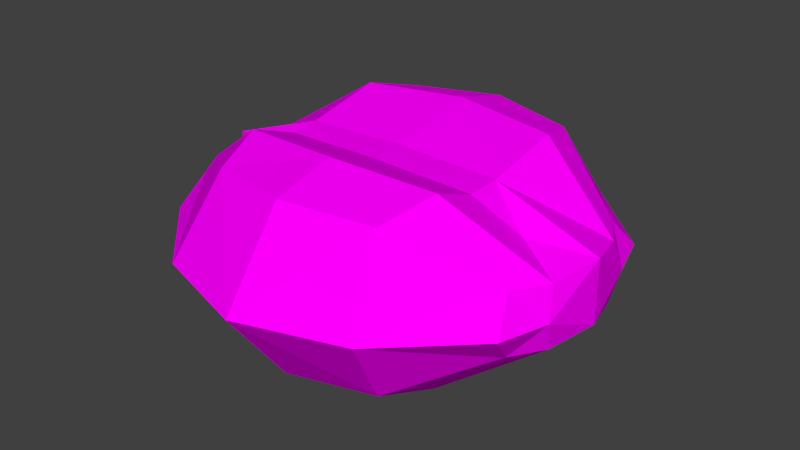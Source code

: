 # Source: berad2.blend  (saved by Blender 2.77.0; exported with 4.5.12 LTS)
import bpy
from mathutils import Matrix  # noqa: F401  (used for matrix-valued properties, if any)

bpy.ops.wm.read_factory_settings(use_empty=True)
scene = bpy.context.scene
scene.name = 'Scene'

# ---- collections
col_collection_1 = bpy.data.collections.new('Collection 1'); scene.collection.children.link(col_collection_1)

# ---- images (referenced by path relative to the original .blend; pixels are not part of the script)
import os
ASSET_DIR = os.environ.get("B2B_ASSET_DIR", "")  # directory of the original .blend (textures are referenced by path, not embedded)
HERE = os.path.dirname(os.path.abspath(__file__))  # packed textures are extracted next to this script under _unpacked/

def load_image(name, relpath, width, height, colorspace="sRGB"):
    """Load a texture the original file referenced (path relative to the .blend, or extracted next to this script)."""
    p = next((c for c in (os.path.join(HERE, relpath), os.path.join(ASSET_DIR, relpath)) if relpath and os.path.exists(c)), "")
    if p:
        img = bpy.data.images.load(p, check_existing=True)
        img.name = name
    else:  # same state as the original file: an image datablock whose file is absent (Cycles renders it pink)
        img = bpy.data.images.new(name, width, height)
        img.source = "FILE"
        img.filepath = "//" + (relpath or name)
    img.colorspace_settings.name = colorspace
    return img
img_colorpalette_jpg_001 = load_image('colorPalette.jpg.001', 'colorPalette.jpg', 1024, 1024, 'sRGB')

# ---- materials (node trees are filled in below, after node groups)
mat_material = bpy.data.materials.new('Material')
mat_material.alpha_threshold = 0.0
mat_material.roughness = 0.5
mat_material.line_color = (0.0, 0.0, 0.0, 1.0)

# ---- material node trees
mat_material.use_nodes = True; mat_material.node_tree.nodes.clear()
_N = mat_material.node_tree.nodes; _L = mat_material.node_tree.links
n0 = _N.new('ShaderNodeOutputMaterial'); n0.name = 'Material Output'; n0.location = (300, 300)
n1 = _N.new('ShaderNodeBsdfDiffuse'); n1.name = 'Diffuse BSDF'; n1.location = (10, 300)
n2 = _N.new('ShaderNodeTexCoord'); n2.name = 'Texture Coordinate'; n2.location = (120, 149)
n3 = _N.new('ShaderNodeTexImage'); n3.name = 'Image Texture'; n3.location = (367, 136)
n3.width = 140
n3.image = img_colorpalette_jpg_001
_L.new(n1.outputs[0], n0.inputs[0])
_L.new(n2.outputs[2], n3.inputs[0])
_L.new(n3.outputs[0], n1.inputs[0])
n0.is_active_output = True

# ---- world
world_world = bpy.data.worlds.new('World'); scene.world = world_world
world_world.color = (0.05088, 0.05088, 0.05088)
world_world.use_sun_shadow = False
world_world.sun_shadow_jitter_overblur = 0.0
world_world.cycles.sampling_method = 'NONE'
world_world.cycles.sample_map_resolution = 256

# ---- meshes
me_cube_001 = bpy.data.meshes.new('Cube.001')
me_cube_001.from_pydata([(0.9446, 0.4335, -0.1318), (0.9446, -0.4335, -0.1318), (0.9446, 0.4335, 0.2025), (0.9446, -0.4335, 0.2025), (0.4643, 0.7299, -0.3967), (-0.01762, 0.84, -0.4223), (0.4643, -0.7299, -0.3967), (-0.01762, -0.84, -0.4223), (0.4643, 0.7299, 0.4674), (-0.01762, 0.84, 0.493), (0.4643, -0.7299, 0.4674), (-0.01762, -0.84, 0.493), (0.9995, 0.576, 0.03535), (0.9995, -0.576, 0.03535), (0.5561, 0.999, 0.03535), (-0.01762, 1.181, 0.03535), (0.5561, -0.999, 0.03535), (-0.01762, -1.181, 0.03535), (1.13, -1.024e-08, -0.09759), (1.13, -2.813e-07, 0.2463), (0.5561, -3.148e-07, 0.4563), (-0.01762, -1.807e-07, 0.4766), (0.5561, 4.843e-08, -0.3076), (-0.01762, 1.173e-07, -0.3279), (1.13, -1.648e-07, 0.03535), (1.055, -0.2537, -0.1336), (1.055, -0.2537, 0.2043), (0.5549, -0.4335, 0.5451), (-0.01762, -0.5, 0.5802), (1.082, -0.3114, 0.03535), (0.5549, -0.4335, -0.4744), (-0.01762, -0.5, -0.5095), (0.5549, 0.4335, -0.4744), (-0.01762, 0.5, -0.5095), (1.055, 0.2537, -0.1336), (1.055, 0.2537, 0.2043), (0.5549, 0.4335, 0.5451), (-0.01762, 0.5, 0.5802), (1.082, 0.3114, 0.03535), (-0.9751, 0.4335, -0.1318), (-0.9751, -0.4335, -0.1318), (-0.9751, 0.4335, 0.2025), (-0.9751, -0.4335, 0.2025), (-0.4949, 0.7299, -0.3967), (-0.01293, 0.84, -0.4223), (-0.4949, -0.7299, -0.3967), (-0.01293, -0.84, -0.4223), (-0.4949, 0.7299, 0.4674), (-0.01293, 0.84, 0.493), (-0.4949, -0.7299, 0.4674), (-0.01293, -0.84, 0.493), (-1.03, 0.576, 0.03535), (-1.03, -0.576, 0.03535), (-0.5867, 0.999, 0.03535), (-0.01293, 1.181, 0.03535), (-0.5867, -0.999, 0.03535), (-0.01293, -1.181, 0.03535), (-1.16, -1.024e-08, -0.09759), (-1.16, -2.813e-07, 0.1683), (-0.5867, -3.148e-07, 0.4563), (-0.01293, -1.807e-07, 0.4766), (-0.5867, 4.843e-08, -0.3076), (-0.01293, 1.173e-07, -0.3279), (-1.16, -1.648e-07, 0.03535), (-1.086, -0.2537, -0.1336), (-1.086, -0.2537, 0.2043), (-0.5854, -0.4335, 0.5451), (-0.01293, -0.5, 0.5802), (-1.113, -0.3114, 0.03535), (-0.5854, -0.4335, -0.4744), (-0.01293, -0.5, -0.5095), (-0.5854, 0.4335, -0.4744), (-0.01293, 0.5, -0.5095), (-1.086, 0.2537, -0.1336), (-1.086, 0.2537, 0.2043), (-0.5854, 0.4335, 0.5451), (-0.01293, 0.5, 0.5802), (-1.113, 0.3114, 0.03535), (0.2489, -0.2018, 0.4668), (-0.01293, -0.1961, 0.4698), (-0.2612, -0.188, 0.4622), (-0.5862, -0.157, 0.4387), (-0.01762, -0.196, 0.4698), (-1.153, -2.813e-07, 0.249), (0.8043, -0.1261, 0.2918), (0.5556, -0.1875, 0.4505), (-0.7802, -0.09832, 0.3109)], [], [(29, 26, 3), (0, 4, 14), (4, 5, 15), (3, 10, 16), (10, 11, 17), (27, 10, 3), (28, 11, 10), (1, 6, 30), (6, 7, 31), (6, 16, 17), (1, 13, 16), (8, 14, 15), (2, 12, 14), (29, 13, 1), (38, 24, 18), (32, 22, 23), (34, 18, 22), (36, 37, 21), (35, 36, 20), (38, 35, 19), (18, 24, 29), (30, 31, 23), (25, 30, 22), (21, 82, 78), (20, 85, 84), (19, 26, 29), (2, 35, 38), (2, 8, 36), (8, 9, 37), (0, 34, 32), (4, 32, 33), (0, 12, 38), (13, 29, 3), (12, 0, 14), (14, 4, 15), (13, 3, 16), (16, 10, 17), (26, 27, 3), (27, 28, 10), (25, 1, 30), (30, 6, 31), (7, 6, 17), (6, 1, 16), (9, 8, 15), (8, 2, 14), (25, 29, 1), (34, 38, 18), (33, 32, 23), (32, 34, 22), (20, 36, 21), (19, 35, 20), (24, 38, 19), (25, 18, 29), (22, 30, 23), (18, 25, 22), (20, 21, 78, 85), (19, 20, 84), (24, 19, 29), (12, 2, 38), (35, 2, 36), (36, 8, 37), (4, 0, 32), (5, 4, 33), (34, 0, 38), (68, 42, 65), (39, 53, 43), (43, 54, 44), (42, 55, 49), (49, 56, 50), (66, 42, 49), (67, 49, 50), (40, 69, 45), (45, 70, 46), (45, 56, 55), (40, 55, 52), (47, 54, 53), (41, 53, 51), (68, 40, 52), (77, 57, 63), (71, 62, 61), (73, 61, 57), (75, 60, 76), (74, 59, 75), (77, 58, 74), (57, 68, 63), (69, 62, 70), (64, 61, 69), (60, 80, 79), (59, 86, 81), (58, 68, 65), (41, 77, 74), (41, 75, 47), (47, 76, 48), (39, 71, 73), (43, 72, 71), (39, 77, 51), (52, 42, 68), (51, 53, 39), (53, 54, 43), (52, 55, 42), (55, 56, 49), (65, 42, 66), (66, 49, 67), (64, 69, 40), (69, 70, 45), (46, 56, 45), (45, 55, 40), (48, 54, 47), (47, 53, 41), (64, 40, 68), (73, 57, 77), (72, 62, 71), (71, 61, 73), (59, 60, 75), (58, 83, 59, 74), (63, 58, 77), (64, 68, 57), (61, 62, 69), (57, 61, 64), (59, 81, 80, 60), (83, 86, 59), (63, 68, 58), (51, 77, 41), (74, 75, 41), (75, 76, 47), (43, 71, 39), (44, 72, 43), (73, 77, 39), (82, 28, 27, 78), (86, 65, 66, 81), (81, 66, 80), (85, 27, 26, 84), (85, 78, 27), (58, 65, 86, 83), (26, 19, 84), (80, 66, 67, 79)])
_uv = me_cube_001.uv_layers.new(name='UVMap')
_uv.uv.foreach_set('vector', [0.5827, 0.4479, 0.5805, 0.4479, 0.5805, 0.4458, 0.5849, 0.4544, 0.5849, 0.4566, 0.5827, 0.4566, 0.5849, 0.4566, 0.5849, 0.4587, 0.5827, 0.4587, 0.5762, 0.4458, 0.5773, 0.4458, 0.5773, 0.4501, 0.5773, 0.4458, 0.5784, 0.4458, 0.5784, 0.4501, 0.5773, 0.4566, 0.5762, 0.4566, 0.5762, 0.4544, 0.5773, 0.4587, 0.5762, 0.4587, 0.5762, 0.4566, 0.5805, 0.4631, 0.5805, 0.4652, 0.5795, 0.4652, 0.5805, 0.4652, 0.5805, 0.4674, 0.5795, 0.4674, 0.5773, 0.4544, 0.5773, 0.4501, 0.5784, 0.4501, 0.5762, 0.4544, 0.5762, 0.4501, 0.5773, 0.4501, 0.5805, 0.4566, 0.5827, 0.4566, 0.5827, 0.4587, 0.5805, 0.4544, 0.5827, 0.4544, 0.5827, 0.4566, 0.5827, 0.4479, 0.5827, 0.4458, 0.5849, 0.4458, 0.5827, 0.4523, 0.5827, 0.4501, 0.5849, 0.4501, 0.5773, 0.4652, 0.5784, 0.4652, 0.5784, 0.4674, 0.5773, 0.4631, 0.5784, 0.4631, 0.5784, 0.4652, 0.5795, 0.4566, 0.5795, 0.4587, 0.5784, 0.4587, 0.5795, 0.4544, 0.5795, 0.4566, 0.5784, 0.4566, 0.5827, 0.4523, 0.5805, 0.4523, 0.5805, 0.4501, 0.5849, 0.4501, 0.5827, 0.4501, 0.5827, 0.4479, 0.5795, 0.4652, 0.5795, 0.4674, 0.5784, 0.4674, 0.5795, 0.4631, 0.5795, 0.4652, 0.5784, 0.4652, 0.5222, 0.6817, 0.5217, 0.6817, 0.5217, 0.6807, 0.5222, 0.6796, 0.5217, 0.6796, 0.5216, 0.6785, 0.5805, 0.4501, 0.5805, 0.4479, 0.5827, 0.4479, 0.5805, 0.4544, 0.5805, 0.4523, 0.5827, 0.4523, 0.5805, 0.4544, 0.5805, 0.4566, 0.5795, 0.4566, 0.5805, 0.4566, 0.5805, 0.4587, 0.5795, 0.4587, 0.5762, 0.4631, 0.5773, 0.4631, 0.5773, 0.4652, 0.5762, 0.4652, 0.5773, 0.4652, 0.5773, 0.4674, 0.5849, 0.4544, 0.5827, 0.4544, 0.5827, 0.4523, 0.5827, 0.4458, 0.5827, 0.4479, 0.5805, 0.4458, 0.5827, 0.4544, 0.5849, 0.4544, 0.5827, 0.4566, 0.5827, 0.4566, 0.5849, 0.4566, 0.5827, 0.4587, 0.5762, 0.4501, 0.5762, 0.4458, 0.5773, 0.4501, 0.5773, 0.4501, 0.5773, 0.4458, 0.5784, 0.4501, 0.5773, 0.4544, 0.5773, 0.4566, 0.5762, 0.4544, 0.5773, 0.4566, 0.5773, 0.4587, 0.5762, 0.4566, 0.5795, 0.4631, 0.5805, 0.4631, 0.5795, 0.4652, 0.5795, 0.4652, 0.5805, 0.4652, 0.5795, 0.4674, 0.5784, 0.4544, 0.5773, 0.4544, 0.5784, 0.4501, 0.5773, 0.4544, 0.5762, 0.4544, 0.5773, 0.4501, 0.5805, 0.4587, 0.5805, 0.4566, 0.5827, 0.4587, 0.5805, 0.4566, 0.5805, 0.4544, 0.5827, 0.4566, 0.5849, 0.4479, 0.5827, 0.4479, 0.5849, 0.4458, 0.5849, 0.4523, 0.5827, 0.4523, 0.5849, 0.4501, 0.5773, 0.4674, 0.5773, 0.4652, 0.5784, 0.4674, 0.5773, 0.4652, 0.5773, 0.4631, 0.5784, 0.4652, 0.5784, 0.4566, 0.5795, 0.4566, 0.5784, 0.4587, 0.5784, 0.4544, 0.5795, 0.4544, 0.5784, 0.4566, 0.5827, 0.4501, 0.5827, 0.4523, 0.5805, 0.4501, 0.5849, 0.4479, 0.5849, 0.4501, 0.5827, 0.4479, 0.5784, 0.4652, 0.5795, 0.4652, 0.5784, 0.4674, 0.5784, 0.4631, 0.5795, 0.4631, 0.5784, 0.4652, 0.5222, 0.6796, 0.5222, 0.6817, 0.5217, 0.6807, 0.5217, 0.6796, 0.5222, 0.6774, 0.5222, 0.6796, 0.5216, 0.6785, 0.5827, 0.4501, 0.5805, 0.4501, 0.5827, 0.4479, 0.5827, 0.4544, 0.5805, 0.4544, 0.5827, 0.4523, 0.5795, 0.4544, 0.5805, 0.4544, 0.5795, 0.4566, 0.5795, 0.4566, 0.5805, 0.4566, 0.5795, 0.4587, 0.5762, 0.4652, 0.5762, 0.4631, 0.5773, 0.4652, 0.5762, 0.4674, 0.5762, 0.4652, 0.5773, 0.4674, 0.5849, 0.4523, 0.5849, 0.4544, 0.5827, 0.4523, 0.5827, 0.4479, 0.5805, 0.4458, 0.5805, 0.4479, 0.5849, 0.4544, 0.5827, 0.4566, 0.5849, 0.4566, 0.5849, 0.4566, 0.5827, 0.4587, 0.5849, 0.4587, 0.5762, 0.4458, 0.5773, 0.4501, 0.5773, 0.4458, 0.5773, 0.4458, 0.5784, 0.4501, 0.5784, 0.4458, 0.5773, 0.4566, 0.5762, 0.4544, 0.5762, 0.4566, 0.5773, 0.4587, 0.5762, 0.4566, 0.5762, 0.4587, 0.5805, 0.4631, 0.5795, 0.4652, 0.5805, 0.4652, 0.5805, 0.4652, 0.5795, 0.4674, 0.5805, 0.4674, 0.5773, 0.4544, 0.5784, 0.4501, 0.5773, 0.4501, 0.5762, 0.4544, 0.5773, 0.4501, 0.5762, 0.4501, 0.5805, 0.4566, 0.5827, 0.4587, 0.5827, 0.4566, 0.5805, 0.4544, 0.5827, 0.4566, 0.5827, 0.4544, 0.5827, 0.4479, 0.5849, 0.4458, 0.5827, 0.4458, 0.5827, 0.4523, 0.5849, 0.4501, 0.5827, 0.4501, 0.5773, 0.4652, 0.5784, 0.4674, 0.5784, 0.4652, 0.5773, 0.4631, 0.5784, 0.4652, 0.5784, 0.4631, 0.5795, 0.4566, 0.5784, 0.4587, 0.5795, 0.4587, 0.5795, 0.4544, 0.5784, 0.4566, 0.5795, 0.4566, 0.5827, 0.4523, 0.5805, 0.4501, 0.5805, 0.4523, 0.5849, 0.4501, 0.5827, 0.4479, 0.5827, 0.4501, 0.5795, 0.4652, 0.5784, 0.4674, 0.5795, 0.4674, 0.5795, 0.4631, 0.5784, 0.4652, 0.5795, 0.4652, 0.5222, 0.6817, 0.5217, 0.6808, 0.5217, 0.6817, 0.5222, 0.6796, 0.5217, 0.6787, 0.5218, 0.6796, 0.5805, 0.4501, 0.5827, 0.4479, 0.5805, 0.4479, 0.5805, 0.4544, 0.5827, 0.4523, 0.5805, 0.4523, 0.5805, 0.4544, 0.5795, 0.4566, 0.5805, 0.4566, 0.5805, 0.4566, 0.5795, 0.4587, 0.5805, 0.4587, 0.5762, 0.4631, 0.5773, 0.4652, 0.5773, 0.4631, 0.5762, 0.4652, 0.5773, 0.4674, 0.5773, 0.4652, 0.5849, 0.4544, 0.5827, 0.4523, 0.5827, 0.4544, 0.5827, 0.4458, 0.5805, 0.4458, 0.5827, 0.4479, 0.5827, 0.4544, 0.5827, 0.4566, 0.5849, 0.4544, 0.5827, 0.4566, 0.5827, 0.4587, 0.5849, 0.4566, 0.5762, 0.4501, 0.5773, 0.4501, 0.5762, 0.4458, 0.5773, 0.4501, 0.5784, 0.4501, 0.5773, 0.4458, 0.5773, 0.4544, 0.5762, 0.4544, 0.5773, 0.4566, 0.5773, 0.4566, 0.5762, 0.4566, 0.5773, 0.4587, 0.5795, 0.4631, 0.5795, 0.4652, 0.5805, 0.4631, 0.5795, 0.4652, 0.5795, 0.4674, 0.5805, 0.4652, 0.5784, 0.4544, 0.5784, 0.4501, 0.5773, 0.4544, 0.5773, 0.4544, 0.5773, 0.4501, 0.5762, 0.4544, 0.5805, 0.4587, 0.5827, 0.4587, 0.5805, 0.4566, 0.5805, 0.4566, 0.5827, 0.4566, 0.5805, 0.4544, 0.5849, 0.4479, 0.5849, 0.4458, 0.5827, 0.4479, 0.5849, 0.4523, 0.5849, 0.4501, 0.5827, 0.4523, 0.5773, 0.4674, 0.5784, 0.4674, 0.5773, 0.4652, 0.5773, 0.4652, 0.5784, 0.4652, 0.5773, 0.4631, 0.5784, 0.4566, 0.5784, 0.4587, 0.5795, 0.4566, 0.5784, 0.4544, 0.5784, 0.4544, 0.5784, 0.4566, 0.5795, 0.4544, 0.5827, 0.4501, 0.5805, 0.4501, 0.5827, 0.4523, 0.5849, 0.4479, 0.5827, 0.4479, 0.5849, 0.4501, 0.5784, 0.4652, 0.5784, 0.4674, 0.5795, 0.4652, 0.5784, 0.4631, 0.5784, 0.4652, 0.5795, 0.4631, 0.5222, 0.6796, 0.5218, 0.6796, 0.5217, 0.6808, 0.5222, 0.6817, 0.5222, 0.6774, 0.5217, 0.6787, 0.5222, 0.6796, 0.5827, 0.4501, 0.5827, 0.4479, 0.5805, 0.4501, 0.5827, 0.4544, 0.5827, 0.4523, 0.5805, 0.4544, 0.5795, 0.4544, 0.5795, 0.4566, 0.5805, 0.4544, 0.5795, 0.4566, 0.5795, 0.4587, 0.5805, 0.4566, 0.5762, 0.4652, 0.5773, 0.4652, 0.5762, 0.4631, 0.5762, 0.4674, 0.5773, 0.4674, 0.5762, 0.4652, 0.5849, 0.4523, 0.5827, 0.4523, 0.5849, 0.4544, 0.578, 0.4587, 0.5773, 0.4587, 0.5773, 0.4566, 0.5779, 0.4577, 0.578, 0.4557, 0.5773, 0.4544, 0.5773, 0.4566, 0.578, 0.4566, 0.578, 0.4566, 0.5773, 0.4566, 0.5779, 0.4578, 0.5779, 0.4566, 0.5773, 0.4566, 0.5773, 0.4544, 0.5778, 0.4555, 0.5779, 0.4566, 0.5779, 0.4577, 0.5773, 0.4566, 0.5784, 0.4544, 0.5773, 0.4544, 0.578, 0.4557, 0.5784, 0.4544, 0.5773, 0.4544, 0.5784, 0.4544, 0.5778, 0.4555, 0.5779, 0.4578, 0.5773, 0.4566, 0.5773, 0.4587, 0.578, 0.4587])
me_cube_001.materials.append(mat_material)
me_cube_001.use_remesh_preserve_volume = False
me_cube_001.use_remesh_preserve_attributes = False
me_cube_001.use_mirror_vertex_groups = False
me_cube_001.update()

# ---- objects
ob_cube_001 = bpy.data.objects.new('Cube.001', me_cube_001)

# ---- transforms, parenting, visibility, modifiers, constraints
ob_cube_001.location = (0.02193, 0.0, 0.0)
ob_cube_001.scale = (0.4833, 0.4833, 0.4833)
ob_cube_001.lock_rotations_4d = False
ob_cube_001.empty_display_type = 'ARROWS'
ob_cube_001.lineart.crease_threshold = 0.0

# ---- collection membership
col_collection_1.objects.link(ob_cube_001)

# ---- scene / render settings (as saved in the file)
scene.frame_start = 1; scene.frame_end = 250; scene.frame_set(36)
scene.render.engine = 'CYCLES'
scene.render.resolution_percentage = 50
scene.render.dither_intensity = 0.0
scene.cycles.use_denoising = False
scene.cycles.samples = 10
scene.cycles.sampling_pattern = 'TABULATED_SOBOL'
scene.cycles.light_sampling_threshold = 0.0
scene.cycles.use_adaptive_sampling = False
scene.cycles.use_light_tree = False
scene.cycles.blur_glossy = 0.0
scene.cycles.pixel_filter_type = 'GAUSSIAN'
scene.cycles.sample_clamp_indirect = 0.0
scene.view_settings.view_transform = 'Standard'
bpy.context.view_layer.update()

# ---- added for rendering (the .blend has no active camera and no usable light): camera, sun
cam_auto = bpy.data.cameras.new('AutoCamera')
cam_auto.lens = 50.0
cam_auto.sensor_width = 36.0
cam_auto.clip_end = 1000.0
ob_auto_camera = bpy.data.objects.new('AutoCamera', cam_auto)
scene.collection.objects.link(ob_auto_camera)
ob_auto_camera.location = (1.56407, -1.85942, 1.2567)
ob_auto_camera.rotation_euler = (1.09748, -7.21219e-08, 0.694738)
scene.camera = ob_auto_camera
light_auto_sun = bpy.data.lights.new('AutoSun', 'SUN')
light_auto_sun.energy = 3.0
light_auto_sun.angle = 0.0523599
ob_auto_sun = bpy.data.objects.new('AutoSun', light_auto_sun)
scene.collection.objects.link(ob_auto_sun)
ob_auto_sun.rotation_euler = (0.872665, 0.174533, 0.523599)
bpy.context.view_layer.update()
